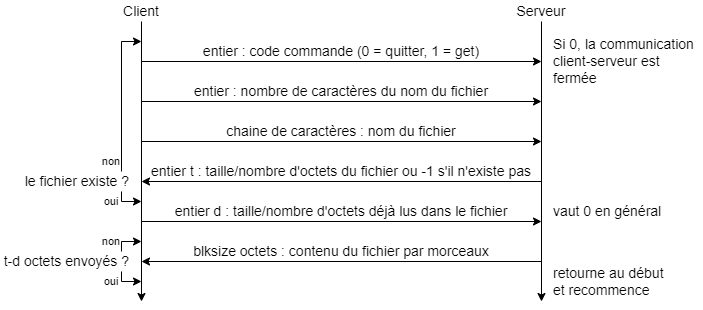

The diagram above was exported from draw.io. Its source (the exported page's mxGraphModel, read from the mxfile embedded in the PNG):
<mxGraphModel dx="918" dy="505" grid="1" gridSize="10" guides="1" tooltips="1" connect="1" arrows="1" fold="1" page="1" pageScale="1" pageWidth="827" pageHeight="1169" math="0" shadow="0">
  <root>
    <mxCell id="0" />
    <mxCell id="1" parent="0" />
    <mxCell id="HmDkkWHDEEoavgmJ92DL-2" value="" style="endArrow=none;html=1;rounded=0;entryX=0.5;entryY=1;entryDx=0;entryDy=0;endFill=0;startArrow=classic;startFill=1;" parent="1" target="HmDkkWHDEEoavgmJ92DL-4" edge="1">
      <mxGeometry width="50" height="50" relative="1" as="geometry">
        <mxPoint x="160" y="320" as="sourcePoint" />
        <mxPoint x="159.6" as="targetPoint" />
        <Array as="points">
          <mxPoint x="160" y="320" />
        </Array>
      </mxGeometry>
    </mxCell>
    <mxCell id="HmDkkWHDEEoavgmJ92DL-3" value="" style="endArrow=none;html=1;rounded=0;startArrow=classic;startFill=1;" parent="1" edge="1">
      <mxGeometry width="50" height="50" relative="1" as="geometry">
        <mxPoint x="560" y="320" as="sourcePoint" />
        <mxPoint x="560" y="40" as="targetPoint" />
      </mxGeometry>
    </mxCell>
    <mxCell id="HmDkkWHDEEoavgmJ92DL-4" value="&lt;font style=&quot;font-size: 14px;&quot;&gt;Client&lt;/font&gt;" style="text;html=1;strokeColor=none;fillColor=none;align=center;verticalAlign=middle;whiteSpace=wrap;rounded=0;fontSize=14;" parent="1" vertex="1">
      <mxGeometry x="130" y="20" width="60" height="20" as="geometry" />
    </mxCell>
    <mxCell id="HmDkkWHDEEoavgmJ92DL-5" value="&lt;font style=&quot;font-size: 14px;&quot;&gt;Serveur&lt;br style=&quot;font-size: 14px;&quot;&gt;&lt;/font&gt;" style="text;html=1;strokeColor=none;fillColor=none;align=center;verticalAlign=middle;whiteSpace=wrap;rounded=0;fontSize=14;" parent="1" vertex="1">
      <mxGeometry x="530" y="20" width="60" height="20" as="geometry" />
    </mxCell>
    <mxCell id="HmDkkWHDEEoavgmJ92DL-6" value="" style="endArrow=classic;html=1;rounded=0;fontSize=14;" parent="1" edge="1">
      <mxGeometry width="50" height="50" relative="1" as="geometry">
        <mxPoint x="160" y="80" as="sourcePoint" />
        <mxPoint x="560" y="80" as="targetPoint" />
      </mxGeometry>
    </mxCell>
    <mxCell id="HmDkkWHDEEoavgmJ92DL-7" value="entier : code commande (0 = quitter, 1 = get)" style="text;html=1;strokeColor=none;fillColor=none;align=center;verticalAlign=middle;whiteSpace=wrap;rounded=0;fontSize=14;" parent="1" vertex="1">
      <mxGeometry x="160" y="60" width="400" height="20" as="geometry" />
    </mxCell>
    <mxCell id="HmDkkWHDEEoavgmJ92DL-9" value="" style="endArrow=classic;html=1;rounded=0;fontSize=14;" parent="1" edge="1">
      <mxGeometry width="50" height="50" relative="1" as="geometry">
        <mxPoint x="160" y="120" as="sourcePoint" />
        <mxPoint x="560" y="120" as="targetPoint" />
      </mxGeometry>
    </mxCell>
    <mxCell id="HmDkkWHDEEoavgmJ92DL-11" value="entier : nombre de caractères du nom du fichier" style="text;html=1;strokeColor=none;fillColor=none;align=center;verticalAlign=middle;whiteSpace=wrap;rounded=0;fontSize=14;" parent="1" vertex="1">
      <mxGeometry x="160" y="100" width="400" height="20" as="geometry" />
    </mxCell>
    <mxCell id="HmDkkWHDEEoavgmJ92DL-12" value="" style="endArrow=classic;html=1;rounded=0;fontSize=14;" parent="1" edge="1">
      <mxGeometry width="50" height="50" relative="1" as="geometry">
        <mxPoint x="160" y="160" as="sourcePoint" />
        <mxPoint x="560" y="160" as="targetPoint" />
      </mxGeometry>
    </mxCell>
    <mxCell id="HmDkkWHDEEoavgmJ92DL-13" value="chaine de caractères : nom du fichier" style="text;html=1;strokeColor=none;fillColor=none;align=center;verticalAlign=middle;whiteSpace=wrap;rounded=0;fontSize=14;" parent="1" vertex="1">
      <mxGeometry x="160" y="140" width="400" height="20" as="geometry" />
    </mxCell>
    <mxCell id="HmDkkWHDEEoavgmJ92DL-14" value="" style="endArrow=classic;html=1;rounded=0;fontSize=14;" parent="1" edge="1">
      <mxGeometry width="50" height="50" relative="1" as="geometry">
        <mxPoint x="560" y="200" as="sourcePoint" />
        <mxPoint x="160" y="200" as="targetPoint" />
      </mxGeometry>
    </mxCell>
    <mxCell id="HmDkkWHDEEoavgmJ92DL-15" value="entier t : taille/nombre d'octets du fichier ou -1 s'il n'existe pas" style="text;html=1;strokeColor=none;fillColor=none;align=center;verticalAlign=middle;whiteSpace=wrap;rounded=0;fontSize=14;" parent="1" vertex="1">
      <mxGeometry x="160" y="180" width="400" height="20" as="geometry" />
    </mxCell>
    <mxCell id="HmDkkWHDEEoavgmJ92DL-16" value="" style="endArrow=classic;html=1;rounded=0;fontSize=14;" parent="1" edge="1">
      <mxGeometry width="50" height="50" relative="1" as="geometry">
        <mxPoint x="560" y="280" as="sourcePoint" />
        <mxPoint x="160" y="280" as="targetPoint" />
      </mxGeometry>
    </mxCell>
    <mxCell id="HmDkkWHDEEoavgmJ92DL-17" value="le fichier existe ?" style="text;html=1;strokeColor=none;fillColor=none;align=right;verticalAlign=middle;whiteSpace=wrap;rounded=0;fontSize=14;" parent="1" vertex="1">
      <mxGeometry x="20" y="190" width="130" height="20" as="geometry" />
    </mxCell>
    <mxCell id="HmDkkWHDEEoavgmJ92DL-18" value="blksize octets : contenu du fichier par morceaux" style="text;html=1;strokeColor=none;fillColor=none;align=center;verticalAlign=middle;whiteSpace=wrap;rounded=0;fontSize=14;" parent="1" vertex="1">
      <mxGeometry x="160" y="260" width="400" height="20" as="geometry" />
    </mxCell>
    <mxCell id="HmDkkWHDEEoavgmJ92DL-29" value="" style="endArrow=classic;html=1;rounded=0;fontSize=11;" parent="1" edge="1">
      <mxGeometry width="50" height="50" relative="1" as="geometry">
        <mxPoint x="160" y="240" as="sourcePoint" />
        <mxPoint x="560" y="240" as="targetPoint" />
      </mxGeometry>
    </mxCell>
    <mxCell id="HmDkkWHDEEoavgmJ92DL-30" value="" style="endArrow=classic;html=1;rounded=0;fontSize=11;entryX=0;entryY=0;entryDx=0;entryDy=0;exitX=0.75;exitY=1;exitDx=0;exitDy=0;" parent="1" source="HmDkkWHDEEoavgmJ92DL-31" edge="1" target="HmDkkWHDEEoavgmJ92DL-7">
      <mxGeometry width="50" height="50" relative="1" as="geometry">
        <mxPoint x="140" y="180" as="sourcePoint" />
        <mxPoint x="160" y="80" as="targetPoint" />
        <Array as="points">
          <mxPoint x="140" y="60" />
        </Array>
      </mxGeometry>
    </mxCell>
    <mxCell id="HmDkkWHDEEoavgmJ92DL-31" value="non" style="text;html=1;strokeColor=none;fillColor=none;align=center;verticalAlign=middle;whiteSpace=wrap;rounded=0;fontSize=11;" parent="1" vertex="1">
      <mxGeometry x="110" y="170" width="40" height="20" as="geometry" />
    </mxCell>
    <mxCell id="HmDkkWHDEEoavgmJ92DL-32" value="" style="endArrow=classic;html=1;rounded=0;fontSize=11;entryX=0;entryY=0;entryDx=0;entryDy=0;exitX=0.75;exitY=0;exitDx=0;exitDy=0;" parent="1" source="HmDkkWHDEEoavgmJ92DL-33" edge="1" target="HmDkkWHDEEoavgmJ92DL-35">
      <mxGeometry width="50" height="50" relative="1" as="geometry">
        <mxPoint x="140" y="200" as="sourcePoint" />
        <mxPoint x="160" y="240" as="targetPoint" />
        <Array as="points">
          <mxPoint x="140" y="220" />
        </Array>
      </mxGeometry>
    </mxCell>
    <mxCell id="HmDkkWHDEEoavgmJ92DL-33" value="oui" style="text;html=1;strokeColor=none;fillColor=none;align=center;verticalAlign=middle;whiteSpace=wrap;rounded=0;fontSize=11;" parent="1" vertex="1">
      <mxGeometry x="110" y="210" width="40" height="20" as="geometry" />
    </mxCell>
    <mxCell id="HmDkkWHDEEoavgmJ92DL-35" value="entier d : taille/nombre d'octets déjà lus dans le fichier" style="text;html=1;strokeColor=none;fillColor=none;align=center;verticalAlign=middle;whiteSpace=wrap;rounded=0;fontSize=14;" parent="1" vertex="1">
      <mxGeometry x="160" y="220" width="400" height="20" as="geometry" />
    </mxCell>
    <mxCell id="HmDkkWHDEEoavgmJ92DL-36" value="" style="endArrow=classic;html=1;rounded=0;fontSize=11;exitX=0.75;exitY=0;exitDx=0;exitDy=0;" parent="1" edge="1" source="Pa_hyYoNJzzDwvoHRgky-6">
      <mxGeometry width="50" height="50" relative="1" as="geometry">
        <mxPoint x="70" y="300" as="sourcePoint" />
        <mxPoint x="160" y="300" as="targetPoint" />
        <Array as="points">
          <mxPoint x="140" y="300" />
        </Array>
      </mxGeometry>
    </mxCell>
    <mxCell id="HmDkkWHDEEoavgmJ92DL-37" value="&lt;font style=&quot;font-size: 14px&quot;&gt;Si 0, la communication client-serveur est fermée&lt;/font&gt;" style="text;html=1;strokeColor=none;fillColor=none;align=left;verticalAlign=middle;whiteSpace=wrap;rounded=0;fontSize=14;" parent="1" vertex="1">
      <mxGeometry x="570" y="50" width="150" height="60" as="geometry" />
    </mxCell>
    <mxCell id="Pa_hyYoNJzzDwvoHRgky-3" value="t-d octets envoyés ?" style="text;html=1;strokeColor=none;fillColor=none;align=right;verticalAlign=middle;whiteSpace=wrap;rounded=0;fontSize=14;" vertex="1" parent="1">
      <mxGeometry x="20" y="270" width="130" height="20" as="geometry" />
    </mxCell>
    <mxCell id="Pa_hyYoNJzzDwvoHRgky-4" value="non" style="text;html=1;strokeColor=none;fillColor=none;align=center;verticalAlign=middle;whiteSpace=wrap;rounded=0;fontSize=11;" vertex="1" parent="1">
      <mxGeometry x="110" y="250" width="40" height="20" as="geometry" />
    </mxCell>
    <mxCell id="Pa_hyYoNJzzDwvoHRgky-5" value="" style="endArrow=classic;html=1;rounded=0;fontSize=11;entryX=0;entryY=0;entryDx=0;entryDy=0;" edge="1" parent="1" target="HmDkkWHDEEoavgmJ92DL-18">
      <mxGeometry width="50" height="50" relative="1" as="geometry">
        <mxPoint x="140" y="270" as="sourcePoint" />
        <mxPoint x="160" y="300" as="targetPoint" />
        <Array as="points">
          <mxPoint x="140" y="260" />
        </Array>
      </mxGeometry>
    </mxCell>
    <mxCell id="Pa_hyYoNJzzDwvoHRgky-6" value="oui" style="text;html=1;strokeColor=none;fillColor=none;align=center;verticalAlign=middle;whiteSpace=wrap;rounded=0;fontSize=11;" vertex="1" parent="1">
      <mxGeometry x="110" y="290" width="40" height="20" as="geometry" />
    </mxCell>
    <mxCell id="Pa_hyYoNJzzDwvoHRgky-7" value="&lt;font style=&quot;font-size: 14px&quot;&gt;retourne au début et recommence&lt;/font&gt;" style="text;html=1;strokeColor=none;fillColor=none;align=left;verticalAlign=middle;whiteSpace=wrap;rounded=0;fontSize=11;" vertex="1" parent="1">
      <mxGeometry x="570" y="280" width="120" height="40" as="geometry" />
    </mxCell>
    <mxCell id="Pa_hyYoNJzzDwvoHRgky-8" value="&lt;font style=&quot;font-size: 14px&quot;&gt;vaut 0 en général&lt;/font&gt;" style="text;html=1;strokeColor=none;fillColor=none;align=left;verticalAlign=middle;whiteSpace=wrap;rounded=0;fontSize=11;" vertex="1" parent="1">
      <mxGeometry x="570" y="220" width="150" height="20" as="geometry" />
    </mxCell>
  </root>
</mxGraphModel>